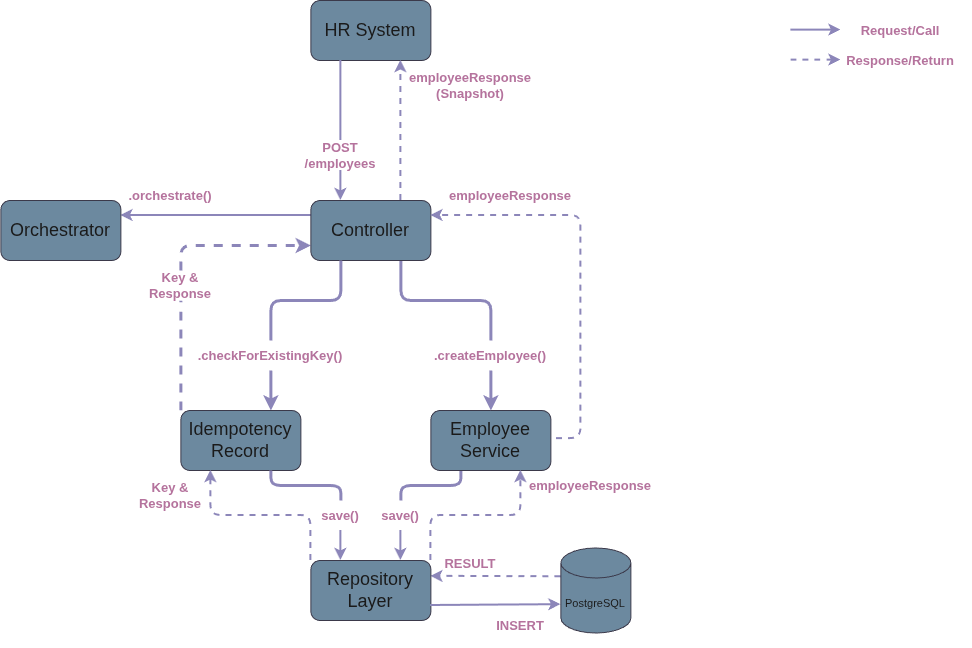

The diagram above was exported from draw.io. Its source (the exported page's mxGraphModel, read from the mxfile embedded in the PNG):
<mxGraphModel dx="1578" dy="720" grid="1" gridSize="10" guides="1" tooltips="1" connect="1" arrows="1" fold="1" page="0" pageScale="1" pageWidth="850" pageHeight="1100" math="0" shadow="0">
  <root>
    <mxCell id="0" />
    <mxCell id="1" parent="0" />
    <mxCell id="-A-0KEL731MFDDt9rfmO-5" edge="1" parent="1" source="-A-0KEL731MFDDt9rfmO-39" style="edgeStyle=orthogonalEdgeStyle;rounded=0;orthogonalLoop=1;jettySize=auto;html=1;exitX=0.5;exitY=1;exitDx=0;exitDy=0;entryX=0.25;entryY=0;entryDx=0;entryDy=0;strokeColor=#736CA8;fontColor=#1A1A1A;strokeWidth=2;" target="-A-0KEL731MFDDt9rfmO-3">
      <mxGeometry relative="1" as="geometry" />
    </mxCell>
    <mxCell id="-A-0KEL731MFDDt9rfmO-1" parent="1" style="rounded=1;whiteSpace=wrap;html=1;labelBackgroundColor=none;fillColor=#5D7F99;strokeColor=#D0CEE2;fontColor=light-dark(#1A1A1A,#1A1A1A);" value="&lt;font style=&quot;font-size: 18px;&quot;&gt;HR System&lt;/font&gt;" vertex="1">
      <mxGeometry height="60" width="120" x="260" y="210" as="geometry" />
    </mxCell>
    <mxCell id="-A-0KEL731MFDDt9rfmO-6" edge="1" parent="1" source="-A-0KEL731MFDDt9rfmO-3" style="edgeStyle=orthogonalEdgeStyle;shape=connector;rounded=0;orthogonalLoop=1;jettySize=auto;html=1;exitX=0.75;exitY=0;exitDx=0;exitDy=0;entryX=0.75;entryY=1;entryDx=0;entryDy=0;strokeColor=#736CA8;strokeWidth=2;align=center;verticalAlign=middle;fontFamily=Helvetica;fontSize=11;fontColor=#1A1A1A;labelBackgroundColor=default;endArrow=classic;dashed=1;" target="-A-0KEL731MFDDt9rfmO-1">
      <mxGeometry relative="1" as="geometry" />
    </mxCell>
    <mxCell id="-A-0KEL731MFDDt9rfmO-8" edge="1" parent="1" source="-A-0KEL731MFDDt9rfmO-3" style="shape=connector;rounded=0;orthogonalLoop=1;jettySize=auto;html=1;exitX=0;exitY=0.25;exitDx=0;exitDy=0;entryX=1;entryY=0.25;entryDx=0;entryDy=0;strokeColor=#736CA8;strokeWidth=2;align=center;verticalAlign=middle;fontFamily=Helvetica;fontSize=11;fontColor=#1A1A1A;labelBackgroundColor=default;endArrow=classic;" target="-A-0KEL731MFDDt9rfmO-7">
      <mxGeometry relative="1" as="geometry" />
    </mxCell>
    <mxCell id="TX2z78i_binK13QV1isD-1" edge="1" parent="1" source="-A-0KEL731MFDDt9rfmO-3" style="shape=connector;rounded=1;orthogonalLoop=1;jettySize=auto;html=1;exitX=0.75;exitY=1;exitDx=0;exitDy=0;entryX=0.5;entryY=0;entryDx=0;entryDy=0;strokeColor=#736CA8;strokeWidth=3;align=center;verticalAlign=middle;fontFamily=Helvetica;fontSize=12;fontColor=#1A1A1A;fontStyle=0;labelBackgroundColor=none;endArrow=none;endFill=0;edgeStyle=orthogonalEdgeStyle;libavoidRouting=1;" target="DmgoDSYgTDqPu25wyl88-9">
      <mxGeometry relative="1" as="geometry">
        <Array as="points">
          <mxPoint x="350" y="510" />
          <mxPoint x="440" y="510" />
        </Array>
      </mxGeometry>
    </mxCell>
    <mxCell id="TX2z78i_binK13QV1isD-7" edge="1" parent="1" source="DmgoDSYgTDqPu25wyl88-15" style="rounded=1;orthogonalLoop=1;jettySize=auto;html=1;exitX=0.5;exitY=1;exitDx=0;exitDy=0;entryX=0.75;entryY=0;entryDx=0;entryDy=0;strokeColor=#736CA8;strokeWidth=3;align=center;verticalAlign=middle;fontFamily=Helvetica;fontSize=12;fontColor=#1A1A1A;fontStyle=0;labelBackgroundColor=none;endArrow=classic;edgeStyle=orthogonalEdgeStyle;" target="-A-0KEL731MFDDt9rfmO-10">
      <mxGeometry relative="1" as="geometry" />
    </mxCell>
    <mxCell id="-A-0KEL731MFDDt9rfmO-3" parent="1" style="rounded=1;whiteSpace=wrap;html=1;labelBackgroundColor=none;fillColor=#5D7F99;strokeColor=#D0CEE2;fontColor=light-dark(#1A1A1A,#1A1A1A);" value="&lt;font style=&quot;font-size: 18px;&quot;&gt;Controller&lt;/font&gt;" vertex="1">
      <mxGeometry height="60" width="120" x="260" y="410" as="geometry" />
    </mxCell>
    <mxCell id="-A-0KEL731MFDDt9rfmO-7" parent="1" style="rounded=1;whiteSpace=wrap;html=1;labelBackgroundColor=none;fillColor=#5D7F99;strokeColor=#D0CEE2;fontColor=light-dark(#1A1A1A,#1A1A1A);" value="&lt;font style=&quot;font-size: 18px;&quot;&gt;Orchestrator&lt;/font&gt;" vertex="1">
      <mxGeometry height="60" width="120" x="-50" y="410" as="geometry" />
    </mxCell>
    <mxCell id="TX2z78i_binK13QV1isD-5" edge="1" parent="1" source="DmgoDSYgTDqPu25wyl88-16" style="shape=connector;rounded=1;orthogonalLoop=1;jettySize=auto;html=1;exitX=0.5;exitY=0;exitDx=0;exitDy=0;entryX=0;entryY=0.75;entryDx=0;entryDy=0;strokeColor=#736CA8;strokeWidth=3;align=center;verticalAlign=middle;fontFamily=Helvetica;fontSize=12;fontColor=#1A1A1A;fontStyle=0;labelBackgroundColor=none;endArrow=classic;dashed=1;edgeStyle=orthogonalEdgeStyle;libavoidRouting=1;" target="-A-0KEL731MFDDt9rfmO-3">
      <mxGeometry relative="1" as="geometry">
        <Array as="points">
          <mxPoint x="130" y="455" />
        </Array>
      </mxGeometry>
    </mxCell>
    <mxCell id="-A-0KEL731MFDDt9rfmO-10" parent="1" style="rounded=1;whiteSpace=wrap;html=1;labelBackgroundColor=none;fillColor=#5D7F99;strokeColor=#D0CEE2;fontColor=light-dark(#1A1A1A,#1A1A1A);" value="&lt;font style=&quot;font-size: 18px;&quot;&gt;Idempotency Record&lt;/font&gt;" vertex="1">
      <mxGeometry height="60" width="120" x="130" y="620" as="geometry" />
    </mxCell>
    <mxCell id="-A-0KEL731MFDDt9rfmO-22" edge="1" parent="1" source="-A-0KEL731MFDDt9rfmO-11" style="edgeStyle=orthogonalEdgeStyle;shape=connector;rounded=1;orthogonalLoop=1;jettySize=auto;html=1;exitX=1.047;exitY=0.469;exitDx=0;exitDy=0;entryX=1;entryY=0.25;entryDx=0;entryDy=0;strokeColor=#736CA8;strokeWidth=2;align=center;verticalAlign=middle;fontFamily=Helvetica;fontSize=11;fontColor=#1A1A1A;labelBackgroundColor=default;endArrow=classic;dashed=1;exitPerimeter=0;" target="-A-0KEL731MFDDt9rfmO-3">
      <mxGeometry relative="1" as="geometry">
        <Array as="points">
          <mxPoint x="530" y="648.08" />
          <mxPoint x="530" y="425" />
        </Array>
      </mxGeometry>
    </mxCell>
    <mxCell id="-A-0KEL731MFDDt9rfmO-49" edge="1" parent="1" source="-A-0KEL731MFDDt9rfmO-45" style="shape=connector;rounded=1;orthogonalLoop=1;jettySize=auto;html=1;exitX=0.5;exitY=1;exitDx=0;exitDy=0;entryX=0.75;entryY=0;entryDx=0;entryDy=0;strokeColor=#736CA8;strokeWidth=2;align=center;verticalAlign=middle;fontFamily=Helvetica;fontSize=11;fontColor=#1A1A1A;labelBackgroundColor=default;endArrow=classic;edgeStyle=orthogonalEdgeStyle;" target="-A-0KEL731MFDDt9rfmO-28">
      <mxGeometry relative="1" as="geometry" />
    </mxCell>
    <mxCell id="TX2z78i_binK13QV1isD-12" edge="1" parent="1" source="-A-0KEL731MFDDt9rfmO-11" style="edgeStyle=orthogonalEdgeStyle;shape=connector;rounded=1;orthogonalLoop=1;jettySize=auto;html=1;exitX=0.25;exitY=1;exitDx=0;exitDy=0;entryX=0.5;entryY=0;entryDx=0;entryDy=0;strokeColor=#736CA8;strokeWidth=3;align=center;verticalAlign=middle;fontFamily=Helvetica;fontSize=12;fontColor=#1A1A1A;fontStyle=0;labelBackgroundColor=none;endArrow=none;endFill=0;libavoidRouting=1;" target="-A-0KEL731MFDDt9rfmO-45">
      <mxGeometry relative="1" as="geometry">
        <Array as="points">
          <mxPoint x="410" y="695" />
          <mxPoint x="350" y="695" />
        </Array>
      </mxGeometry>
    </mxCell>
    <mxCell id="-A-0KEL731MFDDt9rfmO-11" parent="1" style="rounded=1;whiteSpace=wrap;html=1;labelBackgroundColor=none;fillColor=#5D7F99;strokeColor=#D0CEE2;fontColor=light-dark(#1A1A1A,#1A1A1A);" value="&lt;font style=&quot;font-size: 18px;&quot;&gt;Employee Service&lt;/font&gt;" vertex="1">
      <mxGeometry height="60" width="120" x="380" y="620" as="geometry" />
    </mxCell>
    <mxCell id="-A-0KEL731MFDDt9rfmO-38" edge="1" parent="1" source="-A-0KEL731MFDDt9rfmO-12" style="edgeStyle=elbowEdgeStyle;shape=connector;rounded=1;orthogonalLoop=1;jettySize=auto;html=1;exitX=0;exitY=0;exitDx=0;exitDy=28.75;exitPerimeter=0;entryX=1;entryY=0.25;entryDx=0;entryDy=0;strokeColor=#736CA8;strokeWidth=2;align=center;verticalAlign=middle;fontFamily=Helvetica;fontSize=11;fontColor=#1A1A1A;labelBackgroundColor=default;endArrow=classic;elbow=vertical;dashed=1;" target="-A-0KEL731MFDDt9rfmO-28">
      <mxGeometry relative="1" as="geometry" />
    </mxCell>
    <mxCell id="-A-0KEL731MFDDt9rfmO-12" parent="1" style="shape=cylinder3;whiteSpace=wrap;html=1;boundedLbl=1;backgroundOutline=1;size=15;strokeColor=#D0CEE2;fontFamily=Helvetica;fontSize=11;fontColor=#1A1A1A;labelBackgroundColor=none;fillColor=#5D7F99;" value="&lt;font style=&quot;color: light-dark(rgb(0, 0, 0), rgb(26, 26, 26));&quot;&gt;PostgreSQL&lt;/font&gt;" vertex="1">
      <mxGeometry height="85" width="70" x="510" y="757.5" as="geometry" />
    </mxCell>
    <mxCell id="-A-0KEL731MFDDt9rfmO-35" edge="1" parent="1" source="-A-0KEL731MFDDt9rfmO-28" style="edgeStyle=orthogonalEdgeStyle;shape=connector;rounded=1;orthogonalLoop=1;jettySize=auto;html=1;exitX=0;exitY=0;exitDx=0;exitDy=0;entryX=0.25;entryY=1;entryDx=0;entryDy=0;strokeColor=#736CA8;strokeWidth=2;align=center;verticalAlign=middle;fontFamily=Helvetica;fontSize=11;fontColor=#1A1A1A;labelBackgroundColor=default;endArrow=classic;curved=0;dashed=1;" target="-A-0KEL731MFDDt9rfmO-10">
      <mxGeometry relative="1" as="geometry" />
    </mxCell>
    <mxCell id="-A-0KEL731MFDDt9rfmO-36" edge="1" parent="1" source="-A-0KEL731MFDDt9rfmO-28" style="edgeStyle=orthogonalEdgeStyle;shape=connector;rounded=1;orthogonalLoop=1;jettySize=auto;html=1;exitX=1;exitY=0;exitDx=0;exitDy=0;entryX=0.75;entryY=1;entryDx=0;entryDy=0;strokeColor=#736CA8;strokeWidth=2;align=center;verticalAlign=middle;fontFamily=Helvetica;fontSize=11;fontColor=#1A1A1A;labelBackgroundColor=default;endArrow=classic;dashed=1;curved=0;" target="-A-0KEL731MFDDt9rfmO-11">
      <mxGeometry relative="1" as="geometry" />
    </mxCell>
    <mxCell id="DmgoDSYgTDqPu25wyl88-12" edge="1" parent="1" source="-A-0KEL731MFDDt9rfmO-28" style="edgeStyle=orthogonalEdgeStyle;shape=connector;rounded=0;orthogonalLoop=1;jettySize=auto;html=1;exitX=0.25;exitY=0;exitDx=0;exitDy=0;entryX=0.5;entryY=1;entryDx=0;entryDy=0;strokeColor=#736CA8;strokeWidth=2;align=center;verticalAlign=middle;fontFamily=Helvetica;fontSize=11;fontColor=#1A1A1A;labelBackgroundColor=default;endArrow=none;startArrow=classic;startFill=1;endFill=0;" target="DmgoDSYgTDqPu25wyl88-10">
      <mxGeometry relative="1" as="geometry" />
    </mxCell>
    <mxCell id="-A-0KEL731MFDDt9rfmO-28" parent="1" style="rounded=1;whiteSpace=wrap;html=1;labelBackgroundColor=none;fillColor=#5D7F99;strokeColor=#D0CEE2;fontColor=light-dark(#1A1A1A,#1A1A1A);" value="&lt;font style=&quot;font-size: 18px;&quot;&gt;Repository Layer&lt;/font&gt;" vertex="1">
      <mxGeometry height="60" width="120" x="260" y="770" as="geometry" />
    </mxCell>
    <mxCell id="-A-0KEL731MFDDt9rfmO-29" edge="1" parent="1" source="-A-0KEL731MFDDt9rfmO-28" style="edgeStyle=elbowEdgeStyle;shape=connector;rounded=1;orthogonalLoop=1;jettySize=auto;html=1;strokeColor=#736CA8;strokeWidth=2;align=center;verticalAlign=middle;fontFamily=Helvetica;fontSize=11;fontColor=#1A1A1A;labelBackgroundColor=default;endArrow=classic;exitX=1;exitY=0.75;exitDx=0;exitDy=0;entryX=0;entryY=0;entryDx=0;entryDy=56.25;entryPerimeter=0;elbow=vertical;" target="-A-0KEL731MFDDt9rfmO-12">
      <mxGeometry relative="1" as="geometry">
        <mxPoint x="690.6896551724138" y="630" as="sourcePoint" />
        <mxPoint x="510" y="800" as="targetPoint" />
      </mxGeometry>
    </mxCell>
    <mxCell id="-A-0KEL731MFDDt9rfmO-43" parent="1" style="text;html=1;whiteSpace=wrap;strokeColor=none;fillColor=none;align=center;verticalAlign=middle;rounded=0;fontFamily=Helvetica;fontSize=11;fontColor=light-dark(#000000,#B5739D);labelBackgroundColor=none;strokeWidth=2;" value="&lt;h4&gt;&lt;font style=&quot;font-size: 13px;&quot;&gt;employeeResponse (Snapshot)&lt;/font&gt;&lt;/h4&gt;" vertex="1">
      <mxGeometry height="30" width="60" x="390" y="280" as="geometry" />
    </mxCell>
    <mxCell id="-A-0KEL731MFDDt9rfmO-44" parent="1" style="text;html=1;whiteSpace=wrap;strokeColor=none;fillColor=none;align=center;verticalAlign=middle;rounded=0;fontFamily=Helvetica;fontSize=11;fontColor=light-dark(#000000,#B5739D);labelBackgroundColor=none;strokeWidth=2;" value="&lt;h4&gt;&lt;font style=&quot;font-size: 13px;&quot;&gt;INSERT&lt;/font&gt;&lt;/h4&gt;" vertex="1">
      <mxGeometry height="30" width="60" x="440" y="820" as="geometry" />
    </mxCell>
    <mxCell id="DmgoDSYgTDqPu25wyl88-2" edge="1" parent="1" source="-A-0KEL731MFDDt9rfmO-1" style="edgeStyle=orthogonalEdgeStyle;rounded=0;orthogonalLoop=1;jettySize=auto;html=1;exitX=0.25;exitY=1;exitDx=0;exitDy=0;entryX=0.5;entryY=0;entryDx=0;entryDy=0;strokeColor=#736CA8;fontColor=#1A1A1A;strokeWidth=2;endArrow=none;endFill=0;" target="-A-0KEL731MFDDt9rfmO-39" value="">
      <mxGeometry relative="1" as="geometry">
        <mxPoint x="290" y="270" as="sourcePoint" />
        <mxPoint x="290" y="410" as="targetPoint" />
      </mxGeometry>
    </mxCell>
    <mxCell id="-A-0KEL731MFDDt9rfmO-39" parent="1" style="text;html=1;whiteSpace=wrap;strokeColor=none;fillColor=none;align=center;verticalAlign=middle;rounded=0;fontFamily=Helvetica;fontSize=11;fontColor=light-dark(#000000,#B5739D);labelBackgroundColor=none;strokeWidth=2;" value="&lt;h4&gt;&lt;font style=&quot;font-size: 13px;&quot;&gt;POST /employees&lt;/font&gt;&lt;/h4&gt;" vertex="1">
      <mxGeometry height="30" width="60" x="260" y="350" as="geometry" />
    </mxCell>
    <mxCell id="-A-0KEL731MFDDt9rfmO-45" parent="1" style="text;html=1;whiteSpace=wrap;strokeColor=none;fillColor=none;align=center;verticalAlign=middle;rounded=0;fontFamily=Helvetica;fontSize=11;fontColor=light-dark(#000000,#B5739D);labelBackgroundColor=none;strokeWidth=2;" value="&lt;h4&gt;&lt;font style=&quot;font-size: 13px;&quot;&gt;save()&lt;/font&gt;&lt;/h4&gt;" vertex="1">
      <mxGeometry height="30" width="60" x="320" y="710" as="geometry" />
    </mxCell>
    <mxCell id="DmgoDSYgTDqPu25wyl88-8" parent="1" style="text;html=1;whiteSpace=wrap;strokeColor=none;fillColor=none;align=center;verticalAlign=middle;rounded=0;fontFamily=Helvetica;fontSize=11;fontColor=light-dark(#000000,#B5739D);labelBackgroundColor=none;strokeWidth=2;" value="&lt;h4&gt;&lt;font style=&quot;font-size: 13px;&quot;&gt;.orchestrate()&lt;/font&gt;&lt;/h4&gt;" vertex="1">
      <mxGeometry height="30" width="60" x="90" y="390" as="geometry" />
    </mxCell>
    <mxCell id="TX2z78i_binK13QV1isD-2" edge="1" parent="1" source="DmgoDSYgTDqPu25wyl88-9" style="edgeStyle=orthogonalEdgeStyle;shape=connector;curved=0;rounded=1;orthogonalLoop=1;jettySize=auto;html=1;entryX=0.5;entryY=0;entryDx=0;entryDy=0;strokeColor=#736CA8;strokeWidth=3;align=center;verticalAlign=middle;fontFamily=Helvetica;fontSize=12;fontColor=#1A1A1A;fontStyle=0;labelBackgroundColor=none;endArrow=classic;" target="-A-0KEL731MFDDt9rfmO-11">
      <mxGeometry relative="1" as="geometry" />
    </mxCell>
    <mxCell id="DmgoDSYgTDqPu25wyl88-9" parent="1" style="text;html=1;whiteSpace=wrap;strokeColor=none;fillColor=none;align=center;verticalAlign=middle;rounded=0;fontFamily=Helvetica;fontSize=11;fontColor=light-dark(#000000,#B5739D);labelBackgroundColor=none;strokeWidth=2;" value="&lt;h4&gt;&lt;font style=&quot;font-size: 13px;&quot;&gt;.createEmployee()&lt;/font&gt;&lt;/h4&gt;" vertex="1">
      <mxGeometry height="30" width="60" x="410" y="550" as="geometry" />
    </mxCell>
    <mxCell id="TX2z78i_binK13QV1isD-13" edge="1" parent="1" source="DmgoDSYgTDqPu25wyl88-10" style="edgeStyle=orthogonalEdgeStyle;shape=connector;rounded=1;orthogonalLoop=1;jettySize=auto;html=1;exitX=0.5;exitY=0;exitDx=0;exitDy=0;entryX=0.75;entryY=1;entryDx=0;entryDy=0;strokeColor=#736CA8;strokeWidth=3;align=center;verticalAlign=middle;fontFamily=Helvetica;fontSize=12;fontColor=#1A1A1A;fontStyle=0;labelBackgroundColor=none;endArrow=none;endFill=0;libavoidRouting=1;" target="-A-0KEL731MFDDt9rfmO-10">
      <mxGeometry relative="1" as="geometry">
        <Array as="points">
          <mxPoint x="290" y="695" />
          <mxPoint x="220" y="695" />
        </Array>
      </mxGeometry>
    </mxCell>
    <mxCell id="DmgoDSYgTDqPu25wyl88-10" parent="1" style="text;html=1;whiteSpace=wrap;strokeColor=none;fillColor=none;align=center;verticalAlign=middle;rounded=0;fontFamily=Helvetica;fontSize=11;fontColor=light-dark(#000000,#B5739D);labelBackgroundColor=none;strokeWidth=2;" value="&lt;h4&gt;&lt;font style=&quot;font-size: 13px;&quot;&gt;save()&lt;/font&gt;&lt;/h4&gt;" vertex="1">
      <mxGeometry height="30" width="60" x="260" y="710" as="geometry" />
    </mxCell>
    <mxCell id="DmgoDSYgTDqPu25wyl88-13" parent="1" style="text;html=1;whiteSpace=wrap;strokeColor=none;fillColor=none;align=center;verticalAlign=middle;rounded=0;fontFamily=Helvetica;fontSize=11;fontColor=light-dark(#000000,#B5739D);labelBackgroundColor=none;strokeWidth=2;" value="&lt;h4&gt;&lt;font style=&quot;font-size: 13px;&quot;&gt;RESULT&lt;/font&gt;&lt;/h4&gt;" vertex="1">
      <mxGeometry height="30" width="60" x="390" y="757.5" as="geometry" />
    </mxCell>
    <mxCell id="DmgoDSYgTDqPu25wyl88-14" parent="1" style="text;html=1;whiteSpace=wrap;strokeColor=none;fillColor=none;align=center;verticalAlign=middle;rounded=0;fontFamily=Helvetica;fontSize=11;fontColor=light-dark(#000000,#B5739D);labelBackgroundColor=none;strokeWidth=2;" value="&lt;h4&gt;&lt;span style=&quot;font-size: 13px;&quot;&gt;employeeResponse&lt;/span&gt;&lt;/h4&gt;" vertex="1">
      <mxGeometry height="30" width="60" x="510" y="680" as="geometry" />
    </mxCell>
    <mxCell id="DmgoDSYgTDqPu25wyl88-19" parent="1" style="text;html=1;whiteSpace=wrap;strokeColor=none;fillColor=none;align=center;verticalAlign=middle;rounded=0;fontFamily=Helvetica;fontSize=11;fontColor=light-dark(#000000,#B5739D);labelBackgroundColor=none;strokeWidth=2;" value="&lt;h4&gt;&lt;font style=&quot;font-size: 13px;&quot;&gt;Request/Call&lt;/font&gt;&lt;/h4&gt;" vertex="1">
      <mxGeometry height="30" width="60" x="820" y="225" as="geometry" />
    </mxCell>
    <mxCell id="DmgoDSYgTDqPu25wyl88-21" parent="1" style="text;html=1;whiteSpace=wrap;strokeColor=none;fillColor=none;align=center;verticalAlign=middle;rounded=0;fontFamily=Helvetica;fontSize=11;fontColor=light-dark(#000000,#B5739D);labelBackgroundColor=none;strokeWidth=2;" value="&lt;h4&gt;&lt;font style=&quot;font-size: 13px;&quot;&gt;Response/Return&lt;/font&gt;&lt;/h4&gt;" vertex="1">
      <mxGeometry height="30" width="60" x="820" y="255" as="geometry" />
    </mxCell>
    <mxCell id="DmgoDSYgTDqPu25wyl88-24" edge="1" parent="1" style="endArrow=classic;html=1;rounded=0;strokeColor=#736CA8;strokeWidth=2;align=center;verticalAlign=middle;fontFamily=Helvetica;fontSize=11;fontColor=#1A1A1A;labelBackgroundColor=default;" value="">
      <mxGeometry height="50" relative="1" width="50" as="geometry">
        <Array as="points">
          <mxPoint x="790" y="239.62" />
        </Array>
        <mxPoint x="740" y="239.62" as="sourcePoint" />
        <mxPoint x="790" y="239.62" as="targetPoint" />
      </mxGeometry>
    </mxCell>
    <mxCell id="DmgoDSYgTDqPu25wyl88-25" edge="1" parent="1" style="endArrow=classic;html=1;rounded=0;strokeColor=#736CA8;strokeWidth=2;align=center;verticalAlign=middle;fontFamily=Helvetica;fontSize=11;fontColor=#1A1A1A;labelBackgroundColor=default;dashed=1;" value="">
      <mxGeometry height="50" relative="1" width="50" as="geometry">
        <Array as="points">
          <mxPoint x="790" y="269.62" />
        </Array>
        <mxPoint x="740" y="269.62" as="sourcePoint" />
        <mxPoint x="790" y="269.62" as="targetPoint" />
      </mxGeometry>
    </mxCell>
    <mxCell id="DmgoDSYgTDqPu25wyl88-29" parent="1" style="rounded=0;whiteSpace=wrap;html=1;fillColor=none;" value="" vertex="1">
      <mxGeometry height="70" width="190" x="730" y="225" as="geometry" />
    </mxCell>
    <mxCell id="TX2z78i_binK13QV1isD-6" edge="1" parent="1" source="-A-0KEL731MFDDt9rfmO-10" style="shape=connector;rounded=1;orthogonalLoop=1;jettySize=auto;html=1;exitX=0;exitY=0;exitDx=0;exitDy=0;entryX=0.5;entryY=1;entryDx=0;entryDy=0;strokeColor=#736CA8;strokeWidth=3;align=center;verticalAlign=middle;fontFamily=Helvetica;fontSize=12;fontColor=#1A1A1A;fontStyle=0;labelBackgroundColor=none;endArrow=none;endFill=0;dashed=1;" target="DmgoDSYgTDqPu25wyl88-16" value="">
      <mxGeometry relative="1" as="geometry">
        <mxPoint x="170" y="580" as="sourcePoint" />
        <mxPoint x="260" y="455" as="targetPoint" />
      </mxGeometry>
    </mxCell>
    <mxCell id="DmgoDSYgTDqPu25wyl88-16" parent="1" style="text;html=1;whiteSpace=wrap;strokeColor=none;fillColor=none;align=center;verticalAlign=middle;rounded=0;fontFamily=Helvetica;fontSize=11;fontColor=light-dark(#000000,#B5739D);labelBackgroundColor=none;strokeWidth=2;" value="&lt;h4&gt;&lt;font style=&quot;font-size: 13px;&quot;&gt;Key &amp;amp; Response&lt;/font&gt;&lt;/h4&gt;" vertex="1">
      <mxGeometry height="30" width="60" x="100" y="480" as="geometry" />
    </mxCell>
    <mxCell id="TX2z78i_binK13QV1isD-8" edge="1" parent="1" source="-A-0KEL731MFDDt9rfmO-3" style="rounded=1;orthogonalLoop=1;jettySize=auto;html=1;exitX=0.25;exitY=1;exitDx=0;exitDy=0;entryX=0.5;entryY=0;entryDx=0;entryDy=0;strokeColor=#736CA8;strokeWidth=3;align=center;verticalAlign=middle;fontFamily=Helvetica;fontSize=12;fontColor=#1A1A1A;fontStyle=0;labelBackgroundColor=none;endArrow=none;endFill=0;edgeStyle=orthogonalEdgeStyle;" target="DmgoDSYgTDqPu25wyl88-15" value="">
      <mxGeometry relative="1" as="geometry">
        <mxPoint x="290" y="470" as="sourcePoint" />
        <mxPoint x="260" y="580" as="targetPoint" />
      </mxGeometry>
    </mxCell>
    <mxCell id="DmgoDSYgTDqPu25wyl88-15" parent="1" style="text;html=1;whiteSpace=wrap;strokeColor=none;fillColor=none;align=center;verticalAlign=middle;rounded=0;fontFamily=Helvetica;fontSize=11;fontColor=light-dark(#000000,#B5739D);labelBackgroundColor=none;strokeWidth=2;" value="&lt;h4&gt;&lt;font style=&quot;font-size: 13px;&quot;&gt;.checkForExistingKey()&lt;/font&gt;&lt;/h4&gt;" vertex="1">
      <mxGeometry height="30" width="60" x="190" y="550" as="geometry" />
    </mxCell>
    <mxCell id="TX2z78i_binK13QV1isD-9" parent="1" style="text;html=1;whiteSpace=wrap;strokeColor=none;fillColor=none;align=center;verticalAlign=middle;rounded=0;fontFamily=Helvetica;fontSize=11;fontColor=light-dark(#000000,#B5739D);labelBackgroundColor=none;strokeWidth=2;" value="&lt;h4&gt;&lt;span style=&quot;font-size: 13px;&quot;&gt;employeeResponse&lt;/span&gt;&lt;/h4&gt;" vertex="1">
      <mxGeometry height="30" width="60" x="430" y="390" as="geometry" />
    </mxCell>
    <mxCell id="TX2z78i_binK13QV1isD-11" parent="1" style="text;html=1;whiteSpace=wrap;strokeColor=none;fillColor=none;align=center;verticalAlign=middle;rounded=0;fontFamily=Helvetica;fontSize=11;fontColor=light-dark(#000000,#B5739D);labelBackgroundColor=none;strokeWidth=2;" value="&lt;h4&gt;&lt;font style=&quot;font-size: 13px;&quot;&gt;Key &amp;amp; Response&lt;/font&gt;&lt;/h4&gt;" vertex="1">
      <mxGeometry height="30" width="60" x="90" y="690" as="geometry" />
    </mxCell>
  </root>
</mxGraphModel>